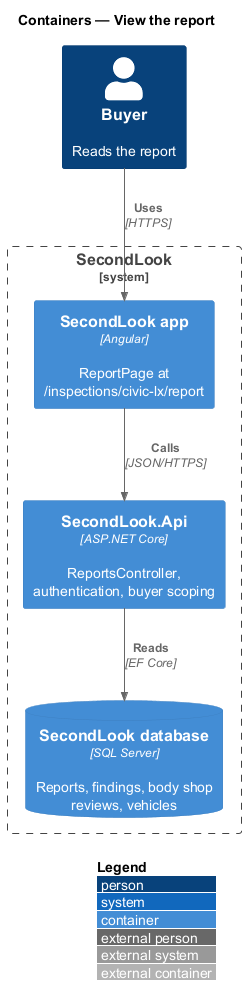

The diagram above was rendered by PlantUML. Its source (embedded in the PNG):
@startuml
!include <C4/C4_Container>
LAYOUT_WITH_LEGEND()
title Containers — View the report

Person(buyer, "Buyer", "Reads the report")
System_Boundary(sl, "SecondLook") {
  Container(spa, "SecondLook app", "Angular", "ReportPage at /inspections/civic-lx/report")
  Container(api, "SecondLook.Api", "ASP.NET Core", "ReportsController, authentication, buyer scoping")
  ContainerDb(db, "SecondLook database", "SQL Server", "Reports, findings, body shop reviews, vehicles")
}
Rel(buyer, spa, "Uses", "HTTPS")
Rel(spa, api, "Calls", "JSON/HTTPS")
Rel(api, db, "Reads", "EF Core")
@enduml